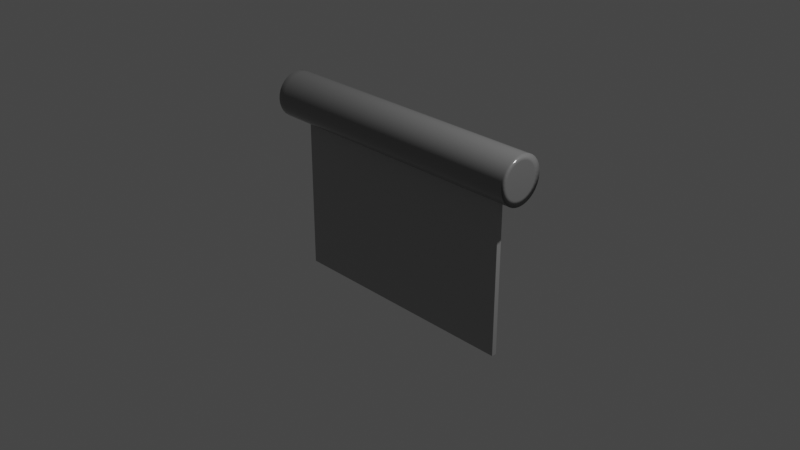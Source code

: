 # Source: pemotong_adonan.blend  (saved by Blender 2.90.8; exported with 4.5.12 LTS)
import bpy
from mathutils import Matrix  # noqa: F401  (used for matrix-valued properties, if any)

bpy.ops.wm.read_factory_settings(use_empty=True)
scene = bpy.context.scene
scene.name = 'Scene'

# ---- collections
col_collection = bpy.data.collections.new('Collection'); scene.collection.children.link(col_collection)

# ---- materials (node trees are filled in below, after node groups)
mat_material = bpy.data.materials.new('Material')
mat_material.alpha_threshold = 0.0
mat_material.use_transparent_shadow = False
mat_material.line_color = (0.0, 0.0, 0.0, 1.0)
mat_material_001 = bpy.data.materials.new('Material.001')
mat_material_001.alpha_threshold = 0.0
mat_material_001.use_transparent_shadow = False
mat_material_001.line_color = (0.0, 0.0, 0.0, 1.0)

# ---- material node trees
mat_material.use_nodes = True; mat_material.node_tree.nodes.clear()
_N = mat_material.node_tree.nodes; _L = mat_material.node_tree.links
n0 = _N.new('ShaderNodeOutputMaterial'); n0.name = 'Material Output'; n0.location = (300, 300)
n1 = _N.new('ShaderNodeBsdfPrincipled'); n1.name = 'Principled BSDF'; n1.location = (10, 300)
n1.distribution = 'GGX'
n1.subsurface_method = 'BURLEY'
n1.inputs[0].default_value = (0.3559, 0.3559, 0.3559, 1.0)
n1.inputs[1].default_value = 0.1732
n1.inputs[2].default_value = 0.1953
n1.inputs[3].default_value = 1.45
n1.inputs[27].default_value = (0.0, 0.0, 0.0, 1.0)
n1.inputs[28].default_value = 1.0
_L.new(n1.outputs[0], n0.inputs[0])
n0.is_active_output = True
mat_material_001.use_nodes = True; mat_material_001.node_tree.nodes.clear()
_N = mat_material_001.node_tree.nodes; _L = mat_material_001.node_tree.links
n0 = _N.new('ShaderNodeOutputMaterial'); n0.name = 'Material Output'; n0.location = (300, 300)
n1 = _N.new('ShaderNodeBsdfPrincipled'); n1.name = 'Principled BSDF'; n1.location = (10, 300)
n1.distribution = 'GGX'
n1.subsurface_method = 'BURLEY'
n1.inputs[0].default_value = (0.2165, 0.2165, 0.2165, 1.0)
n1.inputs[1].default_value = 0.1732
n1.inputs[2].default_value = 0.1953
n1.inputs[3].default_value = 1.45
n1.inputs[27].default_value = (0.0, 0.0, 0.0, 1.0)
n1.inputs[28].default_value = 1.0
_L.new(n1.outputs[0], n0.inputs[0])
n0.is_active_output = True

# ---- world
world_world = bpy.data.worlds.new('World'); scene.world = world_world
world_world.use_nodes = True; world_world.node_tree.nodes.clear()
_N = world_world.node_tree.nodes; _L = world_world.node_tree.links
n0 = _N.new('ShaderNodeOutputWorld'); n0.name = 'World Output'; n0.location = (300, 300)
n1 = _N.new('ShaderNodeBackground'); n1.name = 'Background'; n1.location = (10, 300)
n1.inputs[0].default_value = (0.05088, 0.05088, 0.05088, 1.0)
_L.new(n1.outputs[0], n0.inputs[0])
n0.is_active_output = True
world_world.color = (0.05088, 0.05088, 0.05088)
world_world.use_sun_shadow = False
world_world.sun_shadow_jitter_overblur = 0.0

# ---- cameras
cam_camera = bpy.data.cameras.new('Camera')
cam_camera.clip_end = 100.0
cam_camera.ortho_scale = 7.314

# ---- lights
light_light = bpy.data.lights.new('Light', 'POINT')
light_light.transmission_factor = 0.0
light_light.energy = 1000.0
light_light.shadow_soft_size = 0.1
light_light.shadow_maximum_resolution = 0.006
light_light.use_absolute_resolution = True

# ---- meshes
me_cube = bpy.data.meshes.new('Cube')
me_cube.from_pydata([(1.0, 1.334, 1.0), (1.0, 1.334, -1.0), (1.0, -1.334, 1.0), (1.0, -1.334, -1.0), (-1.0, 1.334, 1.0), (-1.0, 1.334, -1.0), (-1.0, -1.334, 1.0), (-1.0, -1.334, -1.0)], [], [(0, 4, 6, 2), (3, 2, 6, 7), (7, 6, 4, 5), (5, 1, 3, 7), (1, 0, 2, 3), (5, 4, 0, 1)])
_uv = me_cube.uv_layers.new(name='UVMap')
_uv.uv.foreach_set('vector', [0.625, 0.5, 0.875, 0.5, 0.875, 0.75, 0.625, 0.75, 0.375, 0.75, 0.625, 0.75, 0.625, 1.0, 0.375, 1.0, 0.375, 0.0, 0.625, 0.0, 0.625, 0.25, 0.375, 0.25, 0.125, 0.5, 0.375, 0.5, 0.375, 0.75, 0.125, 0.75, 0.375, 0.5, 0.625, 0.5, 0.625, 0.75, 0.375, 0.75, 0.375, 0.25, 0.625, 0.25, 0.625, 0.5, 0.375, 0.5])
me_cube.materials.append(mat_material)
me_cube.use_remesh_preserve_volume = False
me_cube.use_remesh_preserve_attributes = False
me_cube.use_mirror_vertex_groups = False
me_cube.update()
me_cylinder = bpy.data.meshes.new('Cylinder')
me_cylinder.from_pydata([(-2.577e-07, 0.3348, -1.0), (-2.232e-07, 0.3796, 1.0), (0.06531, 0.3284, -1.0), (0.07406, 0.3723, 1.0), (0.1281, 0.3093, -1.0), (0.1453, 0.3507, 1.0), (0.186, 0.2784, -1.0), (0.2109, 0.3157, 1.0), (0.2367, 0.2367, -1.0), (0.2684, 0.2684, 1.0), (0.2784, 0.186, -1.0), (0.3157, 0.2109, 1.0), (0.3093, 0.1281, -1.0), (0.3507, 0.1453, 1.0), (0.3284, 0.06531, -1.0), (0.3723, 0.07406, 1.0), (0.3348, -4.77e-08, -1.0), (0.3796, 4.302e-08, 1.0), (0.3284, -0.06531, -1.0), (0.3723, -0.07406, 1.0), (0.3093, -0.1281, -1.0), (0.3507, -0.1453, 1.0), (0.2784, -0.186, -1.0), (0.3157, -0.2109, 1.0), (0.2367, -0.2367, -1.0), (0.2684, -0.2684, 1.0), (0.186, -0.2784, -1.0), (0.2109, -0.3157, 1.0), (0.1281, -0.3093, -1.0), (0.1453, -0.3507, 1.0), (0.06531, -0.3284, -1.0), (0.07406, -0.3723, 1.0), (-6.58e-08, -0.3348, -1.0), (-9.178e-08, -0.3796, 1.0), (-0.06531, -0.3284, -1.0), (-0.07406, -0.3723, 1.0), (-0.1281, -0.3093, -1.0), (-0.1453, -0.3507, 1.0), (-0.186, -0.2784, -1.0), (-0.2109, -0.3157, 1.0), (-0.2367, -0.2367, -1.0), (-0.2684, -0.2684, 1.0), (-0.2784, -0.186, -1.0), (-0.3157, -0.2109, 1.0), (-0.3093, -0.1281, -1.0), (-0.3507, -0.1453, 1.0), (-0.3284, -0.06531, -1.0), (-0.3723, -0.07406, 1.0), (-0.3348, 3.506e-07, -1.0), (-0.3796, 4.235e-07, 1.0), (-0.3284, 0.06531, -1.0), (-0.3723, 0.07406, 1.0), (-0.3093, 0.1281, -1.0), (-0.3507, 0.1453, 1.0), (-0.2784, 0.186, -1.0), (-0.3157, 0.2109, 1.0), (-0.2367, 0.2367, -1.0), (-0.2684, 0.2684, 1.0), (-0.186, 0.2784, -1.0), (-0.2109, 0.3157, 1.0), (-0.1281, 0.3093, -1.0), (-0.1453, 0.3507, 1.0), (-0.06531, 0.3284, -1.0), (-0.07406, 0.3723, 1.0), (0.0, 1.0, 0.9593), (0.1951, 0.9808, 0.9593), (0.3827, 0.9239, 0.9593), (0.5556, 0.8315, 0.9593), (0.7071, 0.7071, 0.9593), (0.8315, 0.5556, 0.9593), (0.9239, 0.3827, 0.9593), (0.9808, 0.1951, 0.9593), (1.0, 7.55e-08, 0.9593), (0.9808, -0.1951, 0.9593), (0.9239, -0.3827, 0.9593), (0.8315, -0.5556, 0.9593), (0.7071, -0.7071, 0.9593), (0.5556, -0.8315, 0.9593), (0.3827, -0.9239, 0.9593), (0.1951, -0.9808, 0.9593), (-3.258e-07, -1.0, 0.9593), (-0.1951, -0.9808, 0.9593), (-0.3827, -0.9239, 0.9593), (-0.5556, -0.8315, 0.9593), (-0.7071, -0.7071, 0.9593), (-0.8315, -0.5556, 0.9593), (-0.9239, -0.3827, 0.9593), (-0.9808, -0.1951, 0.9593), (-1.0, 9.656e-07, 0.9593), (-0.9808, 0.1951, 0.9593), (-0.9239, 0.3827, 0.9593), (-0.8315, 0.5556, 0.9593), (-0.7071, 0.7071, 0.9593), (-0.5556, 0.8315, 0.9593), (-0.3827, 0.9239, 0.9593), (-0.1951, 0.9808, 0.9593), (0.1951, 0.9808, -0.9537), (0.3827, 0.9239, -0.9537), (0.5556, 0.8315, -0.9537), (0.7071, 0.7071, -0.9537), (0.8315, 0.5556, -0.9537), (0.9239, 0.3827, -0.9537), (0.9808, 0.1951, -0.9537), (1.0, 7.55e-08, -0.9537), (0.9808, -0.1951, -0.9537), (0.9239, -0.3827, -0.9537), (0.8315, -0.5556, -0.9537), (0.7071, -0.7071, -0.9537), (0.5556, -0.8315, -0.9537), (0.3827, -0.9239, -0.9537), (0.1951, -0.9808, -0.9537), (-3.258e-07, -1.0, -0.9537), (-0.1951, -0.9808, -0.9537), (-0.3827, -0.9239, -0.9537), (-0.5556, -0.8315, -0.9537), (-0.7071, -0.7071, -0.9537), (-0.8315, -0.5556, -0.9537), (-0.9239, -0.3827, -0.9537), (-0.9808, -0.1951, -0.9537), (-1.0, 9.656e-07, -0.9537), (-0.9808, 0.1951, -0.9537), (-0.9239, 0.3827, -0.9537), (-0.8315, 0.5556, -0.9537), (-0.7071, 0.7071, -0.9537), (-0.5556, 0.8315, -0.9537), (-0.3827, 0.9239, -0.9537), (-0.1951, 0.9808, -0.9537), (0.0, 1.0, -0.9537), (0.1951, 0.9808, 1.0), (0.0, 1.0, 1.0), (0.3827, 0.9239, 1.0), (0.5556, 0.8315, 1.0), (0.7071, 0.7071, 1.0), (0.8315, 0.5556, 1.0), (0.9239, 0.3827, 1.0), (0.9808, 0.1951, 1.0), (1.0, 7.55e-08, 1.0), (0.9808, -0.1951, 1.0), (0.9239, -0.3827, 1.0), (0.8315, -0.5556, 1.0), (0.7071, -0.7071, 1.0), (0.5556, -0.8315, 1.0), (0.3827, -0.9239, 1.0), (0.1951, -0.9808, 1.0), (-3.258e-07, -1.0, 1.0), (-0.1951, -0.9808, 1.0), (-0.3827, -0.9239, 1.0), (-0.5556, -0.8315, 1.0), (-0.7071, -0.7071, 1.0), (-0.8315, -0.5556, 1.0), (-0.9239, -0.3827, 1.0), (-0.9808, -0.1951, 1.0), (-1.0, 9.656e-07, 1.0), (-0.9808, 0.1951, 1.0), (-0.9239, 0.3827, 1.0), (-0.8315, 0.5556, 1.0), (-0.7071, 0.7071, 1.0), (-0.5556, 0.8315, 1.0), (-0.3827, 0.9239, 1.0), (-0.1951, 0.9808, 1.0), (0.1451, 0.7297, 1.0), (-9.776e-08, 0.744, 1.0), (0.2847, 0.6873, 1.0), (0.4133, 0.6186, 1.0), (0.5261, 0.5261, 1.0), (0.6186, 0.4133, 1.0), (0.6873, 0.2847, 1.0), (0.7297, 0.1451, 1.0), (0.744, 3.62e-08, 1.0), (0.7297, -0.1451, 1.0), (0.6873, -0.2847, 1.0), (0.6186, -0.4133, 1.0), (0.5261, -0.5261, 1.0), (0.4133, -0.6186, 1.0), (0.2847, -0.6873, 1.0), (0.1451, -0.7297, 1.0), (-2.472e-07, -0.744, 1.0), (-0.1451, -0.7297, 1.0), (-0.2847, -0.6873, 1.0), (-0.4133, -0.6186, 1.0), (-0.5261, -0.5261, 1.0), (-0.6186, -0.4133, 1.0), (-0.6873, -0.2847, 1.0), (-0.7297, -0.1451, 1.0), (-0.744, 7.317e-07, 1.0), (-0.7297, 0.1451, 1.0), (-0.6873, 0.2847, 1.0), (-0.6186, 0.4133, 1.0), (-0.5261, 0.5261, 1.0), (-0.4133, 0.6186, 1.0), (-0.2847, 0.6873, 1.0), (-0.1451, 0.7297, 1.0), (0.0, 1.0, -1.0), (0.1951, 0.9808, -1.0), (0.3827, 0.9239, -1.0), (0.5556, 0.8315, -1.0), (0.7071, 0.7071, -1.0), (0.8315, 0.5556, -1.0), (0.9239, 0.3827, -1.0), (0.9808, 0.1951, -1.0), (1.0, 7.55e-08, -1.0), (0.9808, -0.1951, -1.0), (0.9239, -0.3827, -1.0), (0.8315, -0.5556, -1.0), (0.7071, -0.7071, -1.0), (0.5556, -0.8315, -1.0), (0.3827, -0.9239, -1.0), (0.1951, -0.9808, -1.0), (-3.258e-07, -1.0, -1.0), (-0.1951, -0.9808, -1.0), (-0.3827, -0.9239, -1.0), (-0.5556, -0.8315, -1.0), (-0.7071, -0.7071, -1.0), (-0.8315, -0.5556, -1.0), (-0.9239, -0.3827, -1.0), (-0.9808, -0.1951, -1.0), (-1.0, 9.656e-07, -1.0), (-0.9808, 0.1951, -1.0), (-0.9239, 0.3827, -1.0), (-0.8315, 0.5556, -1.0), (-0.7071, 0.7071, -1.0), (-0.5556, 0.8315, -1.0), (-0.3827, 0.9239, -1.0), (-0.1951, 0.9808, -1.0), (-1.274e-07, 0.6664, -1.0), (0.13, 0.6536, -1.0), (0.255, 0.6157, -1.0), (0.3702, 0.5541, -1.0), (0.4712, 0.4712, -1.0), (0.5541, 0.3702, -1.0), (0.6157, 0.255, -1.0), (0.6536, 0.13, -1.0), (0.6664, 2.43e-08, -1.0), (0.6536, -0.13, -1.0), (0.6157, -0.255, -1.0), (0.5541, -0.3702, -1.0), (0.4712, -0.4712, -1.0), (0.3702, -0.5541, -1.0), (0.255, -0.6157, -1.0), (0.13, -0.6536, -1.0), (-2.234e-07, -0.6664, -1.0), (-0.13, -0.6536, -1.0), (-0.255, -0.6157, -1.0), (-0.3702, -0.5541, -1.0), (-0.4712, -0.4712, -1.0), (-0.5541, -0.3702, -1.0), (-0.6157, -0.255, -1.0), (-0.6536, -0.13, -1.0), (-0.6664, 6.609e-07, -1.0), (-0.6536, 0.13, -1.0), (-0.6157, 0.255, -1.0), (-0.5541, 0.3702, -1.0), (-0.4712, 0.4712, -1.0), (-0.3702, 0.5541, -1.0), (-0.255, 0.6157, -1.0), (-0.13, 0.6536, -1.0), (0.0, 1.0, 0.9976), (0.1951, 0.9808, 0.9976), (0.3827, 0.9239, 0.9976), (0.5556, 0.8315, 0.9976), (0.7071, 0.7071, 0.9976), (0.8315, 0.5556, 0.9976), (0.9239, 0.3827, 0.9976), (0.9808, 0.1951, 0.9976), (1.0, 7.55e-08, 0.9976), (0.9808, -0.1951, 0.9976), (0.9239, -0.3827, 0.9976), (0.8315, -0.5556, 0.9976), (0.7071, -0.7071, 0.9976), (0.5556, -0.8315, 0.9976), (0.3827, -0.9239, 0.9976), (0.1951, -0.9808, 0.9976), (-3.258e-07, -1.0, 0.9976), (-0.1951, -0.9808, 0.9976), (-0.3827, -0.9239, 0.9976), (-0.5556, -0.8315, 0.9976), (-0.7071, -0.7071, 0.9976), (-0.8315, -0.5556, 0.9976), (-0.9239, -0.3827, 0.9976), (-0.9808, -0.1951, 0.9976), (-1.0, 9.656e-07, 0.9976), (-0.9808, 0.1951, 0.9976), (-0.9239, 0.3827, 0.9976), (-0.8315, 0.5556, 0.9976), (-0.7071, 0.7071, 0.9976), (-0.5556, 0.8315, 0.9976), (-0.3827, 0.9239, 0.9976), (-0.1951, 0.9808, 0.9976)], [], [(256, 129, 128, 257), (257, 128, 130, 258), (258, 130, 131, 259), (259, 131, 132, 260), (260, 132, 133, 261), (261, 133, 134, 262), (262, 134, 135, 263), (263, 135, 136, 264), (264, 136, 137, 265), (265, 137, 138, 266), (266, 138, 139, 267), (267, 139, 140, 268), (268, 140, 141, 269), (269, 141, 142, 270), (270, 142, 143, 271), (271, 143, 144, 272), (272, 144, 145, 273), (273, 145, 146, 274), (274, 146, 147, 275), (275, 147, 148, 276), (276, 148, 149, 277), (277, 149, 150, 278), (278, 150, 151, 279), (279, 151, 152, 280), (280, 152, 153, 281), (281, 153, 154, 282), (282, 154, 155, 283), (283, 155, 156, 284), (284, 156, 157, 285), (285, 157, 158, 286), (3, 1, 63, 61, 59, 57, 55, 53, 51, 49, 47, 45, 43, 41, 39, 37, 35, 33, 31, 29, 27, 25, 23, 21, 19, 17, 15, 13, 11, 9, 7, 5), (286, 158, 159, 287), (287, 159, 129, 256), (0, 2, 4, 6, 8, 10, 12, 14, 16, 18, 20, 22, 24, 26, 28, 30, 32, 34, 36, 38, 40, 42, 44, 46, 48, 50, 52, 54, 56, 58, 60, 62), (126, 95, 64, 127), (125, 94, 95, 126), (124, 93, 94, 125), (123, 92, 93, 124), (122, 91, 92, 123), (121, 90, 91, 122), (120, 89, 90, 121), (119, 88, 89, 120), (118, 87, 88, 119), (117, 86, 87, 118), (116, 85, 86, 117), (115, 84, 85, 116), (114, 83, 84, 115), (113, 82, 83, 114), (112, 81, 82, 113), (111, 80, 81, 112), (110, 79, 80, 111), (109, 78, 79, 110), (108, 77, 78, 109), (107, 76, 77, 108), (106, 75, 76, 107), (105, 74, 75, 106), (104, 73, 74, 105), (103, 72, 73, 104), (102, 71, 72, 103), (101, 70, 71, 102), (100, 69, 70, 101), (99, 68, 69, 100), (98, 67, 68, 99), (97, 66, 67, 98), (96, 65, 66, 97), (127, 64, 65, 96), (192, 127, 96, 193), (193, 96, 97, 194), (194, 97, 98, 195), (195, 98, 99, 196), (196, 99, 100, 197), (197, 100, 101, 198), (198, 101, 102, 199), (199, 102, 103, 200), (200, 103, 104, 201), (201, 104, 105, 202), (202, 105, 106, 203), (203, 106, 107, 204), (204, 107, 108, 205), (205, 108, 109, 206), (206, 109, 110, 207), (207, 110, 111, 208), (208, 111, 112, 209), (209, 112, 113, 210), (210, 113, 114, 211), (211, 114, 115, 212), (212, 115, 116, 213), (213, 116, 117, 214), (214, 117, 118, 215), (215, 118, 119, 216), (216, 119, 120, 217), (217, 120, 121, 218), (218, 121, 122, 219), (219, 122, 123, 220), (220, 123, 124, 221), (221, 124, 125, 222), (222, 125, 126, 223), (223, 126, 127, 192), (161, 160, 128, 129), (160, 162, 130, 128), (162, 163, 131, 130), (163, 164, 132, 131), (164, 165, 133, 132), (165, 166, 134, 133), (166, 167, 135, 134), (167, 168, 136, 135), (168, 169, 137, 136), (169, 170, 138, 137), (170, 171, 139, 138), (171, 172, 140, 139), (172, 173, 141, 140), (173, 174, 142, 141), (174, 175, 143, 142), (175, 176, 144, 143), (176, 177, 145, 144), (177, 178, 146, 145), (178, 179, 147, 146), (179, 180, 148, 147), (180, 181, 149, 148), (181, 182, 150, 149), (182, 183, 151, 150), (183, 184, 152, 151), (184, 185, 153, 152), (185, 186, 154, 153), (186, 187, 155, 154), (187, 188, 156, 155), (188, 189, 157, 156), (189, 190, 158, 157), (190, 191, 159, 158), (191, 161, 129, 159), (1, 3, 160, 161), (3, 5, 162, 160), (5, 7, 163, 162), (7, 9, 164, 163), (9, 11, 165, 164), (11, 13, 166, 165), (13, 15, 167, 166), (15, 17, 168, 167), (17, 19, 169, 168), (19, 21, 170, 169), (21, 23, 171, 170), (23, 25, 172, 171), (25, 27, 173, 172), (27, 29, 174, 173), (29, 31, 175, 174), (31, 33, 176, 175), (33, 35, 177, 176), (35, 37, 178, 177), (37, 39, 179, 178), (39, 41, 180, 179), (41, 43, 181, 180), (43, 45, 182, 181), (45, 47, 183, 182), (47, 49, 184, 183), (49, 51, 185, 184), (51, 53, 186, 185), (53, 55, 187, 186), (55, 57, 188, 187), (57, 59, 189, 188), (59, 61, 190, 189), (61, 63, 191, 190), (63, 1, 161, 191), (225, 224, 192, 193), (226, 225, 193, 194), (227, 226, 194, 195), (228, 227, 195, 196), (229, 228, 196, 197), (230, 229, 197, 198), (231, 230, 198, 199), (232, 231, 199, 200), (233, 232, 200, 201), (234, 233, 201, 202), (235, 234, 202, 203), (236, 235, 203, 204), (237, 236, 204, 205), (238, 237, 205, 206), (239, 238, 206, 207), (240, 239, 207, 208), (241, 240, 208, 209), (242, 241, 209, 210), (243, 242, 210, 211), (244, 243, 211, 212), (245, 244, 212, 213), (246, 245, 213, 214), (247, 246, 214, 215), (248, 247, 215, 216), (249, 248, 216, 217), (250, 249, 217, 218), (251, 250, 218, 219), (252, 251, 219, 220), (253, 252, 220, 221), (254, 253, 221, 222), (255, 254, 222, 223), (224, 255, 223, 192), (2, 0, 224, 225), (4, 2, 225, 226), (6, 4, 226, 227), (8, 6, 227, 228), (10, 8, 228, 229), (12, 10, 229, 230), (14, 12, 230, 231), (16, 14, 231, 232), (18, 16, 232, 233), (20, 18, 233, 234), (22, 20, 234, 235), (24, 22, 235, 236), (26, 24, 236, 237), (28, 26, 237, 238), (30, 28, 238, 239), (32, 30, 239, 240), (34, 32, 240, 241), (36, 34, 241, 242), (38, 36, 242, 243), (40, 38, 243, 244), (42, 40, 244, 245), (44, 42, 245, 246), (46, 44, 246, 247), (48, 46, 247, 248), (50, 48, 248, 249), (52, 50, 249, 250), (54, 52, 250, 251), (56, 54, 251, 252), (58, 56, 252, 253), (60, 58, 253, 254), (62, 60, 254, 255), (0, 62, 255, 224), (95, 287, 256, 64), (94, 286, 287, 95), (93, 285, 286, 94), (92, 284, 285, 93), (91, 283, 284, 92), (90, 282, 283, 91), (89, 281, 282, 90), (88, 280, 281, 89), (87, 279, 280, 88), (86, 278, 279, 87), (85, 277, 278, 86), (84, 276, 277, 85), (83, 275, 276, 84), (82, 274, 275, 83), (81, 273, 274, 82), (80, 272, 273, 81), (79, 271, 272, 80), (78, 270, 271, 79), (77, 269, 270, 78), (76, 268, 269, 77), (75, 267, 268, 76), (74, 266, 267, 75), (73, 265, 266, 74), (72, 264, 265, 73), (71, 263, 264, 72), (70, 262, 263, 71), (69, 261, 262, 70), (68, 260, 261, 69), (67, 259, 260, 68), (66, 258, 259, 67), (65, 257, 258, 66), (64, 256, 257, 65)])
me_cylinder.polygons.foreach_set('use_smooth', [True] * 258)
_uv = me_cylinder.uv_layers.new(name='UVMap')
_uv.uv.foreach_set('vector', [1.0, 0.9994, 1.0, 1.0, 0.9688, 1.0, 0.9688, 0.9994, 0.9688, 0.9994, 0.9688, 1.0, 0.9375, 1.0, 0.9375, 0.9994, 0.9375, 0.9994, 0.9375, 1.0, 0.9062, 1.0, 0.9062, 0.9994, 0.9062, 0.9994, 0.9062, 1.0, 0.875, 1.0, 0.875, 0.9994, 0.875, 0.9994, 0.875, 1.0, 0.8438, 1.0, 0.8438, 0.9994, 0.8438, 0.9994, 0.8438, 1.0, 0.8125, 1.0, 0.8125, 0.9994, 0.8125, 0.9994, 0.8125, 1.0, 0.7812, 1.0, 0.7812, 0.9994, 0.7812, 0.9994, 0.7812, 1.0, 0.75, 1.0, 0.75, 0.9994, 0.75, 0.9994, 0.75, 1.0, 0.7188, 1.0, 0.7188, 0.9994, 0.7188, 0.9994, 0.7188, 1.0, 0.6875, 1.0, 0.6875, 0.9994, 0.6875, 0.9994, 0.6875, 1.0, 0.6562, 1.0, 0.6562, 0.9994, 0.6562, 0.9994, 0.6562, 1.0, 0.625, 1.0, 0.625, 0.9994, 0.625, 0.9994, 0.625, 1.0, 0.5938, 1.0, 0.5938, 0.9994, 0.5938, 0.9994, 0.5938, 1.0, 0.5625, 1.0, 0.5625, 0.9994, 0.5625, 0.9994, 0.5625, 1.0, 0.5312, 1.0, 0.5312, 0.9994, 0.5312, 0.9994, 0.5312, 1.0, 0.5, 1.0, 0.5, 0.9994, 0.5, 0.9994, 0.5, 1.0, 0.4688, 1.0, 0.4688, 0.9994, 0.4688, 0.9994, 0.4688, 1.0, 0.4375, 1.0, 0.4375, 0.9994, 0.4375, 0.9994, 0.4375, 1.0, 0.4062, 1.0, 0.4062, 0.9994, 0.4062, 0.9994, 0.4062, 1.0, 0.375, 1.0, 0.375, 0.9994, 0.375, 0.9994, 0.375, 1.0, 0.3438, 1.0, 0.3438, 0.9994, 0.3438, 0.9994, 0.3438, 1.0, 0.3125, 1.0, 0.3125, 0.9994, 0.3125, 0.9994, 0.3125, 1.0, 0.2812, 1.0, 0.2812, 0.9994, 0.2812, 0.9994, 0.2812, 1.0, 0.25, 1.0, 0.25, 0.9994, 0.25, 0.9994, 0.25, 1.0, 0.2188, 1.0, 0.2188, 0.9994, 0.2188, 0.9994, 0.2188, 1.0, 0.1875, 1.0, 0.1875, 0.9994, 0.1875, 0.9994, 0.1875, 1.0, 0.1562, 1.0, 0.1562, 0.9994, 0.1562, 0.9994, 0.1562, 1.0, 0.125, 1.0, 0.125, 0.9994, 0.125, 0.9994, 0.125, 1.0, 0.09375, 1.0, 0.09375, 0.9994, 0.09375, 0.9994, 0.09375, 1.0, 0.0625, 1.0, 0.0625, 0.9994, 0.2678, 0.3394, 0.25, 0.3411, 0.2322, 0.3394, 0.2151, 0.3342, 0.1994, 0.3258, 0.1856, 0.3144, 0.1742, 0.3006, 0.1658, 0.2849, 0.1606, 0.2678, 0.1589, 0.25, 0.1606, 0.2322, 0.1658, 0.2151, 0.1742, 0.1994, 0.1856, 0.1856, 0.1994, 0.1742, 0.2151, 0.1658, 0.2322, 0.1606, 0.25, 0.1589, 0.2678, 0.1606, 0.2849, 0.1658, 0.3006, 0.1742, 0.3144, 0.1856, 0.3258, 0.1994, 0.3342, 0.2151, 0.3394, 0.2322, 0.3411, 0.25, 0.3394, 0.2678, 0.3342, 0.2849, 0.3258, 0.3006, 0.3144, 0.3144, 0.3006, 0.3258, 0.2849, 0.3342, 0.0625, 0.9994, 0.0625, 1.0, 0.03125, 1.0, 0.03125, 0.9994, 0.03125, 0.9994, 0.03125, 1.0, 0.0, 1.0, 0.0, 0.9994, 0.75, 0.3303, 0.7657, 0.3288, 0.7807, 0.3242, 0.7946, 0.3168, 0.8068, 0.3068, 0.8168, 0.2946, 0.8242, 0.2807, 0.8288, 0.2657, 0.8303, 0.25, 0.8288, 0.2343, 0.8242, 0.2193, 0.8168, 0.2054, 0.8068, 0.1932, 0.7946, 0.1832, 0.7807, 0.1758, 0.7657, 0.1712, 0.75, 0.1697, 0.7343, 0.1712, 0.7193, 0.1758, 0.7054, 0.1832, 0.6932, 0.1932, 0.6832, 0.2054, 0.6758, 0.2193, 0.6712, 0.2343, 0.6697, 0.25, 0.6712, 0.2657, 0.6758, 0.2807, 0.6832, 0.2946, 0.6932, 0.3068, 0.7054, 0.3168, 0.7193, 0.3242, 0.7343, 0.3288, 0.03125, 0.5116, 0.03125, 0.9898, 0.0, 0.9898, 0.0, 0.5116, 0.0625, 0.5116, 0.0625, 0.9898, 0.03125, 0.9898, 0.03125, 0.5116, 0.09375, 0.5116, 0.09375, 0.9898, 0.0625, 0.9898, 0.0625, 0.5116, 0.125, 0.5116, 0.125, 0.9898, 0.09375, 0.9898, 0.09375, 0.5116, 0.1562, 0.5116, 0.1562, 0.9898, 0.125, 0.9898, 0.125, 0.5116, 0.1875, 0.5116, 0.1875, 0.9898, 0.1562, 0.9898, 0.1562, 0.5116, 0.2188, 0.5116, 0.2188, 0.9898, 0.1875, 0.9898, 0.1875, 0.5116, 0.25, 0.5116, 0.25, 0.9898, 0.2188, 0.9898, 0.2188, 0.5116, 0.2812, 0.5116, 0.2812, 0.9898, 0.25, 0.9898, 0.25, 0.5116, 0.3125, 0.5116, 0.3125, 0.9898, 0.2812, 0.9898, 0.2812, 0.5116, 0.3438, 0.5116, 0.3438, 0.9898, 0.3125, 0.9898, 0.3125, 0.5116, 0.375, 0.5116, 0.375, 0.9898, 0.3438, 0.9898, 0.3438, 0.5116, 0.4062, 0.5116, 0.4062, 0.9898, 0.375, 0.9898, 0.375, 0.5116, 0.4375, 0.5116, 0.4375, 0.9898, 0.4062, 0.9898, 0.4062, 0.5116, 0.4688, 0.5116, 0.4687, 0.9898, 0.4375, 0.9898, 0.4375, 0.5116, 0.5, 0.5116, 0.5, 0.9898, 0.4687, 0.9898, 0.4688, 0.5116, 0.5312, 0.5116, 0.5312, 0.9898, 0.5, 0.9898, 0.5, 0.5116, 0.5625, 0.5116, 0.5625, 0.9898, 0.5312, 0.9898, 0.5312, 0.5116, 0.5938, 0.5116, 0.5938, 0.9898, 0.5625, 0.9898, 0.5625, 0.5116, 0.625, 0.5116, 0.625, 0.9898, 0.5938, 0.9898, 0.5938, 0.5116, 0.6563, 0.5116, 0.6562, 0.9898, 0.625, 0.9898, 0.625, 0.5116, 0.6875, 0.5116, 0.6875, 0.9898, 0.6562, 0.9898, 0.6563, 0.5116, 0.7188, 0.5116, 0.7188, 0.9898, 0.6875, 0.9898, 0.6875, 0.5116, 0.75, 0.5116, 0.75, 0.9898, 0.7188, 0.9898, 0.7188, 0.5116, 0.7813, 0.5116, 0.7813, 0.9898, 0.75, 0.9898, 0.75, 0.5116, 0.8125, 0.5116, 0.8125, 0.9898, 0.7813, 0.9898, 0.7813, 0.5116, 0.8438, 0.5116, 0.8438, 0.9898, 0.8125, 0.9898, 0.8125, 0.5116, 0.875, 0.5116, 0.875, 0.9898, 0.8438, 0.9898, 0.8438, 0.5116, 0.9062, 0.5116, 0.9062, 0.9898, 0.875, 0.9898, 0.875, 0.5116, 0.9375, 0.5116, 0.9375, 0.9898, 0.9062, 0.9898, 0.9062, 0.5116, 0.9688, 0.5116, 0.9688, 0.9898, 0.9375, 0.9898, 0.9375, 0.5116, 1.0, 0.5116, 1.0, 0.9898, 0.9688, 0.9898, 0.9688, 0.5116, 1.0, 0.5, 1.0, 0.5116, 0.9688, 0.5116, 0.9688, 0.5, 0.9688, 0.5, 0.9688, 0.5116, 0.9375, 0.5116, 0.9375, 0.5, 0.9375, 0.5, 0.9375, 0.5116, 0.9062, 0.5116, 0.9062, 0.5, 0.9062, 0.5, 0.9062, 0.5116, 0.875, 0.5116, 0.875, 0.5, 0.875, 0.5, 0.875, 0.5116, 0.8438, 0.5116, 0.8438, 0.5, 0.8438, 0.5, 0.8438, 0.5116, 0.8125, 0.5116, 0.8125, 0.5, 0.8125, 0.5, 0.8125, 0.5116, 0.7813, 0.5116, 0.7812, 0.5, 0.7812, 0.5, 0.7813, 0.5116, 0.75, 0.5116, 0.75, 0.5, 0.75, 0.5, 0.75, 0.5116, 0.7188, 0.5116, 0.7188, 0.5, 0.7188, 0.5, 0.7188, 0.5116, 0.6875, 0.5116, 0.6875, 0.5, 0.6875, 0.5, 0.6875, 0.5116, 0.6563, 0.5116, 0.6562, 0.5, 0.6562, 0.5, 0.6563, 0.5116, 0.625, 0.5116, 0.625, 0.5, 0.625, 0.5, 0.625, 0.5116, 0.5938, 0.5116, 0.5938, 0.5, 0.5938, 0.5, 0.5938, 0.5116, 0.5625, 0.5116, 0.5625, 0.5, 0.5625, 0.5, 0.5625, 0.5116, 0.5312, 0.5116, 0.5312, 0.5, 0.5312, 0.5, 0.5312, 0.5116, 0.5, 0.5116, 0.5, 0.5, 0.5, 0.5, 0.5, 0.5116, 0.4688, 0.5116, 0.4688, 0.5, 0.4688, 0.5, 0.4688, 0.5116, 0.4375, 0.5116, 0.4375, 0.5, 0.4375, 0.5, 0.4375, 0.5116, 0.4062, 0.5116, 0.4062, 0.5, 0.4062, 0.5, 0.4062, 0.5116, 0.375, 0.5116, 0.375, 0.5, 0.375, 0.5, 0.375, 0.5116, 0.3438, 0.5116, 0.3438, 0.5, 0.3438, 0.5, 0.3438, 0.5116, 0.3125, 0.5116, 0.3125, 0.5, 0.3125, 0.5, 0.3125, 0.5116, 0.2812, 0.5116, 0.2812, 0.5, 0.2812, 0.5, 0.2812, 0.5116, 0.25, 0.5116, 0.25, 0.5, 0.25, 0.5, 0.25, 0.5116, 0.2188, 0.5116, 0.2188, 0.5, 0.2188, 0.5, 0.2188, 0.5116, 0.1875, 0.5116, 0.1875, 0.5, 0.1875, 0.5, 0.1875, 0.5116, 0.1562, 0.5116, 0.1562, 0.5, 0.1562, 0.5, 0.1562, 0.5116, 0.125, 0.5116, 0.125, 0.5, 0.125, 0.5, 0.125, 0.5116, 0.09375, 0.5116, 0.09375, 0.5, 0.09375, 0.5, 0.09375, 0.5116, 0.0625, 0.5116, 0.0625, 0.5, 0.0625, 0.5, 0.0625, 0.5116, 0.03125, 0.5116, 0.03125, 0.5, 0.03125, 0.5, 0.03125, 0.5116, 0.0, 0.5116, 0.0, 0.5, 0.25, 0.4286, 0.2848, 0.4251, 0.2968, 0.4854, 0.25, 0.49, 0.2848, 0.4251, 0.3183, 0.415, 0.3418, 0.4717, 0.2968, 0.4854, 0.3183, 0.415, 0.3492, 0.3985, 0.3833, 0.4496, 0.3418, 0.4717, 0.3492, 0.3985, 0.3763, 0.3763, 0.4197, 0.4197, 0.3833, 0.4496, 0.3763, 0.3763, 0.3985, 0.3492, 0.4496, 0.3833, 0.4197, 0.4197, 0.3985, 0.3492, 0.415, 0.3183, 0.4717, 0.3418, 0.4496, 0.3833, 0.415, 0.3183, 0.4251, 0.2848, 0.4854, 0.2968, 0.4717, 0.3418, 0.4251, 0.2848, 0.4286, 0.25, 0.49, 0.25, 0.4854, 0.2968, 0.4286, 0.25, 0.4251, 0.2152, 0.4854, 0.2032, 0.49, 0.25, 0.4251, 0.2152, 0.415, 0.1817, 0.4717, 0.1582, 0.4854, 0.2032, 0.415, 0.1817, 0.3985, 0.1508, 0.4496, 0.1167, 0.4717, 0.1582, 0.3985, 0.1508, 0.3763, 0.1237, 0.4197, 0.08029, 0.4496, 0.1167, 0.3763, 0.1237, 0.3492, 0.1015, 0.3833, 0.05045, 0.4197, 0.08029, 0.3492, 0.1015, 0.3183, 0.08504, 0.3418, 0.02827, 0.3833, 0.05045, 0.3183, 0.08504, 0.2848, 0.07488, 0.2968, 0.01461, 0.3418, 0.02827, 0.2848, 0.07488, 0.25, 0.07145, 0.25, 0.01, 0.2968, 0.01461, 0.25, 0.07145, 0.2152, 0.07488, 0.2032, 0.01461, 0.25, 0.01, 0.2152, 0.07488, 0.1817, 0.08504, 0.1582, 0.02827, 0.2032, 0.01461, 0.1817, 0.08504, 0.1508, 0.1015, 0.1167, 0.05045, 0.1582, 0.02827, 0.1508, 0.1015, 0.1237, 0.1237, 0.08029, 0.08029, 0.1167, 0.05045, 0.1237, 0.1237, 0.1015, 0.1508, 0.05045, 0.1167, 0.08029, 0.08029, 0.1015, 0.1508, 0.08504, 0.1817, 0.02827, 0.1582, 0.05045, 0.1167, 0.08504, 0.1817, 0.07488, 0.2152, 0.01461, 0.2032, 0.02827, 0.1582, 0.07488, 0.2152, 0.07145, 0.25, 0.01, 0.25, 0.01461, 0.2032, 0.07145, 0.25, 0.07488, 0.2848, 0.01461, 0.2968, 0.01, 0.25, 0.07488, 0.2848, 0.08504, 0.3183, 0.02827, 0.3418, 0.01461, 0.2968, 0.08504, 0.3183, 0.1015, 0.3492, 0.05045, 0.3833, 0.02827, 0.3418, 0.1015, 0.3492, 0.1237, 0.3763, 0.08029, 0.4197, 0.05045, 0.3833, 0.1237, 0.3763, 0.1508, 0.3985, 0.1167, 0.4496, 0.08029, 0.4197, 0.1508, 0.3985, 0.1817, 0.415, 0.1582, 0.4717, 0.1167, 0.4496, 0.1817, 0.415, 0.2152, 0.4251, 0.2032, 0.4854, 0.1582, 0.4717, 0.2152, 0.4251, 0.25, 0.4286, 0.25, 0.49, 0.2032, 0.4854, 0.25, 0.3411, 0.2678, 0.3394, 0.2848, 0.4251, 0.25, 0.4286, 0.2678, 0.3394, 0.2849, 0.3342, 0.3183, 0.415, 0.2848, 0.4251, 0.2849, 0.3342, 0.3006, 0.3258, 0.3492, 0.3985, 0.3183, 0.415, 0.3006, 0.3258, 0.3144, 0.3144, 0.3763, 0.3763, 0.3492, 0.3985, 0.3144, 0.3144, 0.3258, 0.3006, 0.3985, 0.3492, 0.3763, 0.3763, 0.3258, 0.3006, 0.3342, 0.2849, 0.415, 0.3183, 0.3985, 0.3492, 0.3342, 0.2849, 0.3394, 0.2678, 0.4251, 0.2848, 0.415, 0.3183, 0.3394, 0.2678, 0.3411, 0.25, 0.4286, 0.25, 0.4251, 0.2848, 0.3411, 0.25, 0.3394, 0.2322, 0.4251, 0.2152, 0.4286, 0.25, 0.3394, 0.2322, 0.3342, 0.2151, 0.415, 0.1817, 0.4251, 0.2152, 0.3342, 0.2151, 0.3258, 0.1994, 0.3985, 0.1508, 0.415, 0.1817, 0.3258, 0.1994, 0.3144, 0.1856, 0.3763, 0.1237, 0.3985, 0.1508, 0.3144, 0.1856, 0.3006, 0.1742, 0.3492, 0.1015, 0.3763, 0.1237, 0.3006, 0.1742, 0.2849, 0.1658, 0.3183, 0.08504, 0.3492, 0.1015, 0.2849, 0.1658, 0.2678, 0.1606, 0.2848, 0.07488, 0.3183, 0.08504, 0.2678, 0.1606, 0.25, 0.1589, 0.25, 0.07145, 0.2848, 0.07488, 0.25, 0.1589, 0.2322, 0.1606, 0.2152, 0.07488, 0.25, 0.07145, 0.2322, 0.1606, 0.2151, 0.1658, 0.1817, 0.08504, 0.2152, 0.07488, 0.2151, 0.1658, 0.1994, 0.1742, 0.1508, 0.1015, 0.1817, 0.08504, 0.1994, 0.1742, 0.1856, 0.1856, 0.1237, 0.1237, 0.1508, 0.1015, 0.1856, 0.1856, 0.1742, 0.1994, 0.1015, 0.1508, 0.1237, 0.1237, 0.1742, 0.1994, 0.1658, 0.2151, 0.08504, 0.1817, 0.1015, 0.1508, 0.1658, 0.2151, 0.1606, 0.2322, 0.07488, 0.2152, 0.08504, 0.1817, 0.1606, 0.2322, 0.1589, 0.25, 0.07145, 0.25, 0.07488, 0.2152, 0.1589, 0.25, 0.1606, 0.2678, 0.07488, 0.2848, 0.07145, 0.25, 0.1606, 0.2678, 0.1658, 0.2849, 0.08504, 0.3183, 0.07488, 0.2848, 0.1658, 0.2849, 0.1742, 0.3006, 0.1015, 0.3492, 0.08504, 0.3183, 0.1742, 0.3006, 0.1856, 0.3144, 0.1237, 0.3763, 0.1015, 0.3492, 0.1856, 0.3144, 0.1994, 0.3258, 0.1508, 0.3985, 0.1237, 0.3763, 0.1994, 0.3258, 0.2151, 0.3342, 0.1817, 0.415, 0.1508, 0.3985, 0.2151, 0.3342, 0.2322, 0.3394, 0.2152, 0.4251, 0.1817, 0.415, 0.2322, 0.3394, 0.25, 0.3411, 0.25, 0.4286, 0.2152, 0.4251, 0.7812, 0.4069, 0.75, 0.4099, 0.75, 0.49, 0.7968, 0.4854, 0.8112, 0.3978, 0.7812, 0.4069, 0.7968, 0.4854, 0.8418, 0.4717, 0.8389, 0.383, 0.8112, 0.3978, 0.8418, 0.4717, 0.8833, 0.4496, 0.8631, 0.3631, 0.8389, 0.383, 0.8833, 0.4496, 0.9197, 0.4197, 0.883, 0.3389, 0.8631, 0.3631, 0.9197, 0.4197, 0.9496, 0.3833, 0.8978, 0.3112, 0.883, 0.3389, 0.9496, 0.3833, 0.9717, 0.3418, 0.9069, 0.2812, 0.8978, 0.3112, 0.9717, 0.3418, 0.9854, 0.2968, 0.9099, 0.25, 0.9069, 0.2812, 0.9854, 0.2968, 0.99, 0.25, 0.9069, 0.2188, 0.9099, 0.25, 0.99, 0.25, 0.9854, 0.2032, 0.8978, 0.1888, 0.9069, 0.2188, 0.9854, 0.2032, 0.9717, 0.1582, 0.883, 0.1611, 0.8978, 0.1888, 0.9717, 0.1582, 0.9496, 0.1167, 0.8631, 0.1369, 0.883, 0.1611, 0.9496, 0.1167, 0.9197, 0.08029, 0.8389, 0.117, 0.8631, 0.1369, 0.9197, 0.08029, 0.8833, 0.05045, 0.8112, 0.1022, 0.8389, 0.117, 0.8833, 0.05045, 0.8418, 0.02827, 0.7812, 0.09314, 0.8112, 0.1022, 0.8418, 0.02827, 0.7968, 0.01461, 0.75, 0.09007, 0.7812, 0.09314, 0.7968, 0.01461, 0.75, 0.01, 0.7188, 0.09314, 0.75, 0.09007, 0.75, 0.01, 0.7032, 0.01461, 0.6888, 0.1022, 0.7188, 0.09314, 0.7032, 0.01461, 0.6582, 0.02827, 0.6611, 0.117, 0.6888, 0.1022, 0.6582, 0.02827, 0.6167, 0.05045, 0.6369, 0.1369, 0.6611, 0.117, 0.6167, 0.05045, 0.5803, 0.08029, 0.617, 0.1611, 0.6369, 0.1369, 0.5803, 0.08029, 0.5504, 0.1167, 0.6022, 0.1888, 0.617, 0.1611, 0.5504, 0.1167, 0.5283, 0.1582, 0.5931, 0.2188, 0.6022, 0.1888, 0.5283, 0.1582, 0.5146, 0.2032, 0.5901, 0.25, 0.5931, 0.2188, 0.5146, 0.2032, 0.51, 0.25, 0.5931, 0.2812, 0.5901, 0.25, 0.51, 0.25, 0.5146, 0.2968, 0.6022, 0.3112, 0.5931, 0.2812, 0.5146, 0.2968, 0.5283, 0.3418, 0.617, 0.3389, 0.6022, 0.3112, 0.5283, 0.3418, 0.5504, 0.3833, 0.6369, 0.3631, 0.617, 0.3389, 0.5504, 0.3833, 0.5803, 0.4197, 0.6611, 0.383, 0.6369, 0.3631, 0.5803, 0.4197, 0.6167, 0.4496, 0.6888, 0.3978, 0.6611, 0.383, 0.6167, 0.4496, 0.6582, 0.4717, 0.7188, 0.4069, 0.6888, 0.3978, 0.6582, 0.4717, 0.7032, 0.4854, 0.75, 0.4099, 0.7188, 0.4069, 0.7032, 0.4854, 0.75, 0.49, 0.7657, 0.3288, 0.75, 0.3303, 0.75, 0.4099, 0.7812, 0.4069, 0.7807, 0.3242, 0.7657, 0.3288, 0.7812, 0.4069, 0.8112, 0.3978, 0.7946, 0.3168, 0.7807, 0.3242, 0.8112, 0.3978, 0.8389, 0.383, 0.8068, 0.3068, 0.7946, 0.3168, 0.8389, 0.383, 0.8631, 0.3631, 0.8168, 0.2946, 0.8068, 0.3068, 0.8631, 0.3631, 0.883, 0.3389, 0.8242, 0.2807, 0.8168, 0.2946, 0.883, 0.3389, 0.8978, 0.3112, 0.8288, 0.2657, 0.8242, 0.2807, 0.8978, 0.3112, 0.9069, 0.2812, 0.8303, 0.25, 0.8288, 0.2657, 0.9069, 0.2812, 0.9099, 0.25, 0.8288, 0.2343, 0.8303, 0.25, 0.9099, 0.25, 0.9069, 0.2188, 0.8242, 0.2193, 0.8288, 0.2343, 0.9069, 0.2188, 0.8978, 0.1888, 0.8168, 0.2054, 0.8242, 0.2193, 0.8978, 0.1888, 0.883, 0.1611, 0.8068, 0.1932, 0.8168, 0.2054, 0.883, 0.1611, 0.8631, 0.1369, 0.7946, 0.1832, 0.8068, 0.1932, 0.8631, 0.1369, 0.8389, 0.117, 0.7807, 0.1758, 0.7946, 0.1832, 0.8389, 0.117, 0.8112, 0.1022, 0.7657, 0.1712, 0.7807, 0.1758, 0.8112, 0.1022, 0.7812, 0.09314, 0.75, 0.1697, 0.7657, 0.1712, 0.7812, 0.09314, 0.75, 0.09007, 0.7343, 0.1712, 0.75, 0.1697, 0.75, 0.09007, 0.7188, 0.09314, 0.7193, 0.1758, 0.7343, 0.1712, 0.7188, 0.09314, 0.6888, 0.1022, 0.7054, 0.1832, 0.7193, 0.1758, 0.6888, 0.1022, 0.6611, 0.117, 0.6932, 0.1932, 0.7054, 0.1832, 0.6611, 0.117, 0.6369, 0.1369, 0.6832, 0.2054, 0.6932, 0.1932, 0.6369, 0.1369, 0.617, 0.1611, 0.6758, 0.2193, 0.6832, 0.2054, 0.617, 0.1611, 0.6022, 0.1888, 0.6712, 0.2343, 0.6758, 0.2193, 0.6022, 0.1888, 0.5931, 0.2188, 0.6697, 0.25, 0.6712, 0.2343, 0.5931, 0.2188, 0.5901, 0.25, 0.6712, 0.2657, 0.6697, 0.25, 0.5901, 0.25, 0.5931, 0.2812, 0.6758, 0.2807, 0.6712, 0.2657, 0.5931, 0.2812, 0.6022, 0.3112, 0.6832, 0.2946, 0.6758, 0.2807, 0.6022, 0.3112, 0.617, 0.3389, 0.6932, 0.3068, 0.6832, 0.2946, 0.617, 0.3389, 0.6369, 0.3631, 0.7054, 0.3168, 0.6932, 0.3068, 0.6369, 0.3631, 0.6611, 0.383, 0.7193, 0.3242, 0.7054, 0.3168, 0.6611, 0.383, 0.6888, 0.3978, 0.7343, 0.3288, 0.7193, 0.3242, 0.6888, 0.3978, 0.7188, 0.4069, 0.75, 0.3303, 0.7343, 0.3288, 0.7188, 0.4069, 0.75, 0.4099, 0.03125, 0.9898, 0.03125, 0.9994, 0.0, 0.9994, 0.0, 0.9898, 0.0625, 0.9898, 0.0625, 0.9994, 0.03125, 0.9994, 0.03125, 0.9898, 0.09375, 0.9898, 0.09375, 0.9994, 0.0625, 0.9994, 0.0625, 0.9898, 0.125, 0.9898, 0.125, 0.9994, 0.09375, 0.9994, 0.09375, 0.9898, 0.1562, 0.9898, 0.1562, 0.9994, 0.125, 0.9994, 0.125, 0.9898, 0.1875, 0.9898, 0.1875, 0.9994, 0.1562, 0.9994, 0.1562, 0.9898, 0.2188, 0.9898, 0.2188, 0.9994, 0.1875, 0.9994, 0.1875, 0.9898, 0.25, 0.9898, 0.25, 0.9994, 0.2188, 0.9994, 0.2188, 0.9898, 0.2812, 0.9898, 0.2812, 0.9994, 0.25, 0.9994, 0.25, 0.9898, 0.3125, 0.9898, 0.3125, 0.9994, 0.2812, 0.9994, 0.2812, 0.9898, 0.3438, 0.9898, 0.3438, 0.9994, 0.3125, 0.9994, 0.3125, 0.9898, 0.375, 0.9898, 0.375, 0.9994, 0.3438, 0.9994, 0.3438, 0.9898, 0.4062, 0.9898, 0.4062, 0.9994, 0.375, 0.9994, 0.375, 0.9898, 0.4375, 0.9898, 0.4375, 0.9994, 0.4062, 0.9994, 0.4062, 0.9898, 0.4687, 0.9898, 0.4688, 0.9994, 0.4375, 0.9994, 0.4375, 0.9898, 0.5, 0.9898, 0.5, 0.9994, 0.4688, 0.9994, 0.4687, 0.9898, 0.5312, 0.9898, 0.5312, 0.9994, 0.5, 0.9994, 0.5, 0.9898, 0.5625, 0.9898, 0.5625, 0.9994, 0.5312, 0.9994, 0.5312, 0.9898, 0.5938, 0.9898, 0.5938, 0.9994, 0.5625, 0.9994, 0.5625, 0.9898, 0.625, 0.9898, 0.625, 0.9994, 0.5938, 0.9994, 0.5938, 0.9898, 0.6562, 0.9898, 0.6562, 0.9994, 0.625, 0.9994, 0.625, 0.9898, 0.6875, 0.9898, 0.6875, 0.9994, 0.6562, 0.9994, 0.6562, 0.9898, 0.7188, 0.9898, 0.7188, 0.9994, 0.6875, 0.9994, 0.6875, 0.9898, 0.75, 0.9898, 0.75, 0.9994, 0.7188, 0.9994, 0.7188, 0.9898, 0.7813, 0.9898, 0.7812, 0.9994, 0.75, 0.9994, 0.75, 0.9898, 0.8125, 0.9898, 0.8125, 0.9994, 0.7812, 0.9994, 0.7813, 0.9898, 0.8438, 0.9898, 0.8438, 0.9994, 0.8125, 0.9994, 0.8125, 0.9898, 0.875, 0.9898, 0.875, 0.9994, 0.8438, 0.9994, 0.8438, 0.9898, 0.9062, 0.9898, 0.9062, 0.9994, 0.875, 0.9994, 0.875, 0.9898, 0.9375, 0.9898, 0.9375, 0.9994, 0.9062, 0.9994, 0.9062, 0.9898, 0.9688, 0.9898, 0.9688, 0.9994, 0.9375, 0.9994, 0.9375, 0.9898, 1.0, 0.9898, 1.0, 0.9994, 0.9688, 0.9994, 0.9688, 0.9898])
me_cylinder.materials.append(mat_material_001)
me_cylinder.use_remesh_fix_poles = True
me_cylinder.use_remesh_preserve_attributes = False
me_cylinder.use_mirror_vertex_groups = False
me_cylinder.update()

# ---- objects
ob_cube = bpy.data.objects.new('Cube', me_cube)
ob_light = bpy.data.objects.new('Light', light_light)
ob_camera = bpy.data.objects.new('Camera', cam_camera)
ob_cylinder = bpy.data.objects.new('Cylinder', me_cylinder)

# ---- transforms, parenting, visibility, modifiers, constraints
ob_cube.location = (0.0, 0.0, 0.0)
ob_cube.scale = (1.346, 0.02008, 1.0)
ob_cube.lock_rotations_4d = False
ob_cube.empty_display_type = 'ARROWS'
ob_cube.lineart.crease_threshold = 0.0
ob_light.location = (4.076, 1.005, 5.904)
ob_light.rotation_euler = (0.6503, 0.05522, 1.866)
ob_light.lock_rotations_4d = False
ob_light.empty_display_type = 'ARROWS'
ob_light.color = (0.0, 0.0, 0.0, 0.0)
ob_light.lineart.crease_threshold = 0.0
ob_camera.location = (7.359, -6.926, 4.958)
ob_camera.rotation_euler = (1.109, 0.0, 0.8149)
ob_camera.lock_rotations_4d = False
ob_camera.empty_display_type = 'ARROWS'
ob_camera.color = (0.0, 0.0, 0.0, 0.0)
ob_camera.display_type = 'WIRE'
ob_camera.lineart.crease_threshold = 0.0
ob_cylinder.location = (0.0, 0.0, 0.9333)
ob_cylinder.rotation_euler = (-0.0, 1.571, 0.0)
ob_cylinder.scale = (0.2559, 0.2559, 1.567)
ob_cylinder.lineart.crease_threshold = 0.0

# ---- collection membership
col_collection.objects.link(ob_cube)
col_collection.objects.link(ob_light)
col_collection.objects.link(ob_camera)
col_collection.objects.link(ob_cylinder)

# ---- scene / render settings (as saved in the file)
scene.camera = ob_camera
scene.frame_start = 1; scene.frame_end = 250; scene.frame_set(1)
scene.render.engine = 'BLENDER_EEVEE_NEXT'
scene.cycles.use_denoising = False
scene.cycles.samples = 128
scene.cycles.sampling_pattern = 'TABULATED_SOBOL'
scene.cycles.use_adaptive_sampling = False
scene.cycles.use_light_tree = False
scene.view_settings.view_transform = 'Filmic'
bpy.context.view_layer.update()
